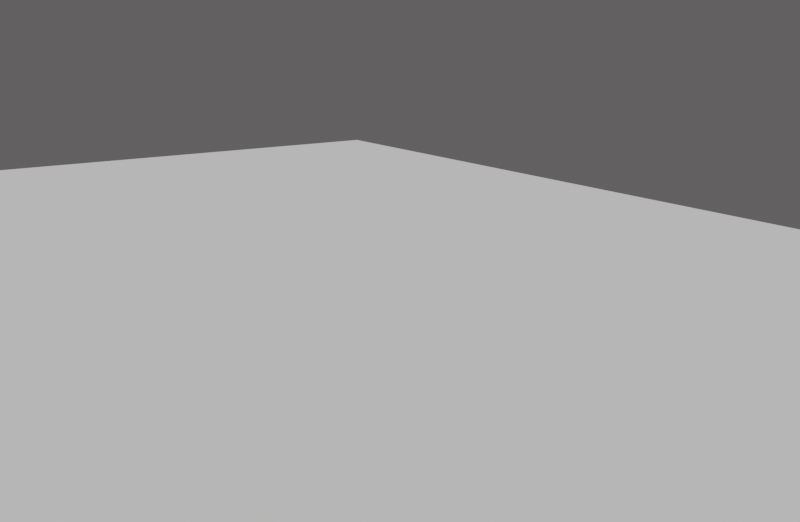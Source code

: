 # Source: game.blend  (saved by Blender 2.80.40; exported with 4.5.12 LTS)
import bpy
from mathutils import Matrix  # noqa: F401  (used for matrix-valued properties, if any)

bpy.ops.wm.read_factory_settings(use_empty=True)
scene = bpy.context.scene
scene.name = 'Scene'

# ---- collections
col_asgard = bpy.data.collections.new('Asgard'); scene.collection.children.link(col_asgard)
col_collection = bpy.data.collections.new('Collection'); scene.collection.children.link(col_collection)
col_collection.hide_render = True

# ---- materials (node trees are filled in below, after node groups)
mat_matfloor = bpy.data.materials.new('matFloor')
mat_matfloor.use_transparent_shadow = False
mat_matfloor.roughness = 0.25
mat_matplayerplaceholder = bpy.data.materials.new('matPlayerPlaceholder')
mat_matplayerplaceholder.use_transparent_shadow = False
mat_matplayerplaceholder.roughness = 0.25

# ---- material node trees
mat_matfloor.use_nodes = True; mat_matfloor.node_tree.nodes.clear()
_N = mat_matfloor.node_tree.nodes; _L = mat_matfloor.node_tree.links
n0 = _N.new('ShaderNodeOutputMaterial'); n0.name = 'Material Output'; n0.location = (300, 300)
n1 = _N.new('ShaderNodeTexCoord'); n1.name = 'Texture Coordinate'; n1.location = (-470, 171)
n2 = _N.new('ShaderNodeBsdfDiffuse'); n2.name = 'Diffuse BSDF'; n2.location = (36, 259)
n3 = _N.new('ShaderNodeTexChecker'); n3.name = 'Checker Texture'; n3.location = (-237, 237)
n3.inputs[1].default_value = (0.01301, 0.01557, 0.01675, 1.0)
n3.inputs[2].default_value = (0.0683, 0.08506, 0.09291, 1.0)
n3.inputs[3].default_value = 25.0
n4 = _N.new('ShaderNodeTexBrick'); n4.name = 'Brick Texture'; n4.location = (-66, 101)
n4.inputs[1].default_value = (0.01301, 0.01557, 0.01675, 1.0)
n4.inputs[2].default_value = (0.0725, 0.0904, 0.09878, 1.0)
n4.inputs[3].default_value = (0.2146, 0.2146, 0.2146, 1.0)
n4.inputs[4].default_value = 18.0
n4.inputs[5].default_value = 0.0125
n4.inputs[6].default_value = 0.7
_L.new(n1.outputs[2], n4.inputs[0])
_L.new(n2.outputs[0], n0.inputs[0])
_L.new(n1.outputs[2], n3.inputs[0])
_L.new(n3.outputs[0], n2.inputs[0])
n0.is_active_output = True
mat_matplayerplaceholder.use_nodes = True; mat_matplayerplaceholder.node_tree.nodes.clear()
_N = mat_matplayerplaceholder.node_tree.nodes; _L = mat_matplayerplaceholder.node_tree.links
n0 = _N.new('ShaderNodeOutputMaterial'); n0.name = 'Material Output'; n0.location = (300, 300)
n1 = _N.new('ShaderNodeBsdfPrincipled'); n1.name = 'Principled BSDF'; n1.location = (10, 300)
n1.distribution = 'GGX'
n1.subsurface_method = 'BURLEY'
n1.inputs[3].default_value = 1.45
n2 = _N.new('ShaderNodeTexVoronoi'); n2.name = 'Voronoi Texture'; n2.location = (-277, 244)
n2.distance = 'MINKOWSKI'
n2.inputs[2].default_value = 1.8
n3 = _N.new('ShaderNodeTexVoronoi'); n3.name = 'Voronoi Texture.001'; n3.location = (0, 0)
n3.distance = 'MINKOWSKI'
n3.feature = 'F2'
n3.inputs[2].default_value = 1.8
n4 = _N.new('ShaderNodeMath'); n4.name = 'Math'; n4.location = (0, 0)
n4.operation = 'SUBTRACT'
_L.new(n1.outputs[0], n0.inputs[0])
_L.new(n4.outputs[0], n1.inputs[0])
_L.new(n2.outputs[0], n4.inputs[1])
_L.new(n3.outputs[0], n4.inputs[0])
n0.is_active_output = True

# ---- world
world_world = bpy.data.worlds.new('World'); scene.world = world_world
world_world.use_nodes = True; world_world.node_tree.nodes.clear()
_N = world_world.node_tree.nodes; _L = world_world.node_tree.links
n0 = _N.new('ShaderNodeOutputWorld'); n0.name = 'World Output'; n0.location = (300, 300)
n1 = _N.new('ShaderNodeBackground'); n1.name = 'Background'; n1.location = (10, 300)
n1.inputs[0].default_value = (0.0985, 0.0947, 0.0947, 1.0)
_L.new(n1.outputs[0], n0.inputs[0])
n0.is_active_output = True
world_world.color = (0.05088, 0.05088, 0.05088)
world_world.use_sun_shadow = False
world_world.sun_shadow_jitter_overblur = 0.0

# ---- cameras
cam_camera = bpy.data.cameras.new('Camera')
cam_camera.clip_end = 149.7
cam_camera.ortho_scale = 7.314
cam_camera.dof.focus_distance = 0.0
cam_camera.dof.aperture_fstop = 128.0

# ---- lights
light_point = bpy.data.lights.new('Point', 'POINT')
light_point.transmission_factor = 0.0
light_point.use_custom_distance = True
light_point.cutoff_distance = 1.0
light_point.energy = 1e+04
light_point.shadow_buffer_clip_start = 0.5
light_point.shadow_soft_size = 0.5
light_point.shadow_maximum_resolution = 0.006
light_point.use_absolute_resolution = True
light_point_001 = bpy.data.lights.new('Point.001', 'POINT')
light_point_001.transmission_factor = 0.0
light_point_001.use_custom_distance = True
light_point_001.cutoff_distance = 1.0
light_point_001.energy = 1e+04
light_point_001.shadow_buffer_clip_start = 0.5
light_point_001.shadow_soft_size = 0.5
light_point_001.shadow_maximum_resolution = 0.006
light_point_001.use_absolute_resolution = True
light_light = bpy.data.lights.new('Light', 'SUN')
light_light.transmission_factor = 0.0
light_light.cutoff_distance = 30.0
light_light.angle = 0.3562
light_light.energy = 2.08
light_light.shadow_buffer_clip_start = 1.001
light_light.shadow_soft_size = 0.18
light_light.shadow_cascade_max_distance = 1000.0

# ---- meshes
me_plane = bpy.data.meshes.new('Plane')
me_plane.from_pydata([(-1.0, -1.0, 0.0), (1.0, -1.0, 0.0), (-1.0, 1.0, 0.0), (1.0, 1.0, 0.0)], [], [(0, 1, 3, 2)])
_uv = me_plane.uv_layers.new(name='UVMap')
_uv.uv.foreach_set('vector', [0.0, 0.0, 1.0, 0.0, 1.0, 1.0, 0.0, 1.0])
me_plane.use_remesh_preserve_volume = False
me_plane.use_remesh_preserve_attributes = False
me_plane.use_mirror_vertex_groups = False
me_plane.update()
me_plane_001 = bpy.data.meshes.new('Plane.001')
me_plane_001.from_pydata([(-1.0, -1.0, 0.0), (1.0, -1.0, 0.0), (-1.0, 1.0, 0.0), (1.0, 1.0, 0.0)], [], [(0, 1, 3, 2)])
_uv = me_plane_001.uv_layers.new(name='UVMap')
_uv.uv.foreach_set('vector', [0.0, 0.0, 1.0, 0.0, 1.0, 1.0, 0.0, 1.0])
me_plane_001.materials.append(mat_matfloor)
me_plane_001.use_remesh_preserve_volume = False
me_plane_001.use_remesh_preserve_attributes = False
me_plane_001.use_mirror_vertex_groups = False
me_plane_001.update()
me_cylinder = bpy.data.meshes.new('Cylinder')
me_cylinder.from_pydata([(0.0, 1.0, -1.0), (0.0, 1.0, 1.0), (0.1951, 0.9808, -1.0), (0.1951, 0.9808, 1.0), (0.3827, 0.9239, -1.0), (0.3827, 0.9239, 1.0), (0.5556, 0.8315, -1.0), (0.5556, 0.8315, 1.0), (0.7071, 0.7071, -1.0), (0.7071, 0.7071, 1.0), (0.8315, 0.5556, -1.0), (0.8315, 0.5556, 1.0), (0.9239, 0.3827, -1.0), (0.9239, 0.3827, 1.0), (0.9808, 0.1951, -1.0), (0.9808, 0.1951, 1.0), (1.0, 7.55e-08, -1.0), (1.0, 7.55e-08, 1.0), (0.9808, -0.1951, -1.0), (0.9808, -0.1951, 1.0), (0.9239, -0.3827, -1.0), (0.9239, -0.3827, 1.0), (0.8315, -0.5556, -1.0), (0.8315, -0.5556, 1.0), (0.7071, -0.7071, -1.0), (0.7071, -0.7071, 1.0), (0.5556, -0.8315, -1.0), (0.5556, -0.8315, 1.0), (0.3827, -0.9239, -1.0), (0.3827, -0.9239, 1.0), (0.1951, -0.9808, -1.0), (0.1951, -0.9808, 1.0), (-3.258e-07, -1.0, -1.0), (-3.258e-07, -1.0, 1.0), (-0.1951, -0.9808, -1.0), (-0.1951, -0.9808, 1.0), (-0.3827, -0.9239, -1.0), (-0.3827, -0.9239, 1.0), (-0.5556, -0.8315, -1.0), (-0.5556, -0.8315, 1.0), (-0.7071, -0.7071, -1.0), (-0.7071, -0.7071, 1.0), (-0.8315, -0.5556, -1.0), (-0.8315, -0.5556, 1.0), (-0.9239, -0.3827, -1.0), (-0.9239, -0.3827, 1.0), (-0.9808, -0.1951, -1.0), (-0.9808, -0.1951, 1.0), (-1.0, 9.656e-07, -1.0), (-1.0, 9.656e-07, 1.0), (-0.9808, 0.1951, -1.0), (-0.9808, 0.1951, 1.0), (-0.9239, 0.3827, -1.0), (-0.9239, 0.3827, 1.0), (-0.8315, 0.5556, -1.0), (-0.8315, 0.5556, 1.0), (-0.7071, 0.7071, -1.0), (-0.7071, 0.7071, 1.0), (-0.5556, 0.8315, -1.0), (-0.5556, 0.8315, 1.0), (-0.3827, 0.9239, -1.0), (-0.3827, 0.9239, 1.0), (-0.1951, 0.9808, -1.0), (-0.1951, 0.9808, 1.0)], [], [(0, 1, 3, 2), (2, 3, 5, 4), (4, 5, 7, 6), (6, 7, 9, 8), (8, 9, 11, 10), (10, 11, 13, 12), (12, 13, 15, 14), (14, 15, 17, 16), (16, 17, 19, 18), (18, 19, 21, 20), (20, 21, 23, 22), (22, 23, 25, 24), (24, 25, 27, 26), (26, 27, 29, 28), (28, 29, 31, 30), (30, 31, 33, 32), (32, 33, 35, 34), (34, 35, 37, 36), (36, 37, 39, 38), (38, 39, 41, 40), (40, 41, 43, 42), (42, 43, 45, 44), (44, 45, 47, 46), (46, 47, 49, 48), (48, 49, 51, 50), (50, 51, 53, 52), (52, 53, 55, 54), (54, 55, 57, 56), (56, 57, 59, 58), (58, 59, 61, 60), (3, 1, 63, 61, 59, 57, 55, 53, 51, 49, 47, 45, 43, 41, 39, 37, 35, 33, 31, 29, 27, 25, 23, 21, 19, 17, 15, 13, 11, 9, 7, 5), (60, 61, 63, 62), (62, 63, 1, 0), (0, 2, 4, 6, 8, 10, 12, 14, 16, 18, 20, 22, 24, 26, 28, 30, 32, 34, 36, 38, 40, 42, 44, 46, 48, 50, 52, 54, 56, 58, 60, 62)])
me_cylinder.polygons.foreach_set('use_smooth', [True] * 34)
_uv = me_cylinder.uv_layers.new(name='UVMap')
_uv.uv.foreach_set('vector', [1.0, 0.5, 1.0, 1.0, 0.9688, 1.0, 0.9688, 0.5, 0.9688, 0.5, 0.9688, 1.0, 0.9375, 1.0, 0.9375, 0.5, 0.9375, 0.5, 0.9375, 1.0, 0.9062, 1.0, 0.9062, 0.5, 0.9062, 0.5, 0.9062, 1.0, 0.875, 1.0, 0.875, 0.5, 0.875, 0.5, 0.875, 1.0, 0.8438, 1.0, 0.8438, 0.5, 0.8438, 0.5, 0.8438, 1.0, 0.8125, 1.0, 0.8125, 0.5, 0.8125, 0.5, 0.8125, 1.0, 0.7812, 1.0, 0.7812, 0.5, 0.7812, 0.5, 0.7812, 1.0, 0.75, 1.0, 0.75, 0.5, 0.75, 0.5, 0.75, 1.0, 0.7188, 1.0, 0.7188, 0.5, 0.7188, 0.5, 0.7188, 1.0, 0.6875, 1.0, 0.6875, 0.5, 0.6875, 0.5, 0.6875, 1.0, 0.6562, 1.0, 0.6562, 0.5, 0.6562, 0.5, 0.6562, 1.0, 0.625, 1.0, 0.625, 0.5, 0.625, 0.5, 0.625, 1.0, 0.5938, 1.0, 0.5938, 0.5, 0.5938, 0.5, 0.5938, 1.0, 0.5625, 1.0, 0.5625, 0.5, 0.5625, 0.5, 0.5625, 1.0, 0.5312, 1.0, 0.5312, 0.5, 0.5312, 0.5, 0.5312, 1.0, 0.5, 1.0, 0.5, 0.5, 0.5, 0.5, 0.5, 1.0, 0.4688, 1.0, 0.4688, 0.5, 0.4688, 0.5, 0.4688, 1.0, 0.4375, 1.0, 0.4375, 0.5, 0.4375, 0.5, 0.4375, 1.0, 0.4062, 1.0, 0.4062, 0.5, 0.4062, 0.5, 0.4062, 1.0, 0.375, 1.0, 0.375, 0.5, 0.375, 0.5, 0.375, 1.0, 0.3438, 1.0, 0.3438, 0.5, 0.3438, 0.5, 0.3438, 1.0, 0.3125, 1.0, 0.3125, 0.5, 0.3125, 0.5, 0.3125, 1.0, 0.2812, 1.0, 0.2812, 0.5, 0.2812, 0.5, 0.2812, 1.0, 0.25, 1.0, 0.25, 0.5, 0.25, 0.5, 0.25, 1.0, 0.2188, 1.0, 0.2188, 0.5, 0.2188, 0.5, 0.2188, 1.0, 0.1875, 1.0, 0.1875, 0.5, 0.1875, 0.5, 0.1875, 1.0, 0.1562, 1.0, 0.1562, 0.5, 0.1562, 0.5, 0.1562, 1.0, 0.125, 1.0, 0.125, 0.5, 0.125, 0.5, 0.125, 1.0, 0.09375, 1.0, 0.09375, 0.5, 0.09375, 0.5, 0.09375, 1.0, 0.0625, 1.0, 0.0625, 0.5, 0.2968, 0.4854, 0.25, 0.49, 0.2032, 0.4854, 0.1582, 0.4717, 0.1167, 0.4496, 0.08029, 0.4197, 0.05045, 0.3833, 0.02827, 0.3418, 0.01461, 0.2968, 0.01, 0.25, 0.01461, 0.2032, 0.02827, 0.1582, 0.05045, 0.1167, 0.08029, 0.08029, 0.1167, 0.05045, 0.1582, 0.02827, 0.2032, 0.01461, 0.25, 0.01, 0.2968, 0.01461, 0.3418, 0.02827, 0.3833, 0.05045, 0.4197, 0.08029, 0.4496, 0.1167, 0.4717, 0.1582, 0.4854, 0.2032, 0.49, 0.25, 0.4854, 0.2968, 0.4717, 0.3418, 0.4496, 0.3833, 0.4197, 0.4197, 0.3833, 0.4496, 0.3418, 0.4717, 0.0625, 0.5, 0.0625, 1.0, 0.03125, 1.0, 0.03125, 0.5, 0.03125, 0.5, 0.03125, 1.0, 0.0, 1.0, 0.0, 0.5, 0.75, 0.49, 0.7968, 0.4854, 0.8418, 0.4717, 0.8833, 0.4496, 0.9197, 0.4197, 0.9496, 0.3833, 0.9717, 0.3418, 0.9854, 0.2968, 0.99, 0.25, 0.9854, 0.2032, 0.9717, 0.1582, 0.9496, 0.1167, 0.9197, 0.08029, 0.8833, 0.05045, 0.8418, 0.02827, 0.7968, 0.01461, 0.75, 0.01, 0.7032, 0.01461, 0.6582, 0.02827, 0.6167, 0.05045, 0.5803, 0.08029, 0.5504, 0.1167, 0.5283, 0.1582, 0.5146, 0.2032, 0.51, 0.25, 0.5146, 0.2968, 0.5283, 0.3418, 0.5504, 0.3833, 0.5803, 0.4197, 0.6167, 0.4496, 0.6582, 0.4717, 0.7032, 0.4854])
me_cylinder.materials.append(mat_matplayerplaceholder)
me_cylinder.use_remesh_preserve_volume = False
me_cylinder.use_remesh_preserve_attributes = False
me_cylinder.use_mirror_vertex_groups = False
me_cylinder.update()

# ---- objects
ob_electronlight_0 = bpy.data.objects.new('electronLight_0', light_point)
ob_plane = bpy.data.objects.new('Plane', me_plane)
ob_electron = bpy.data.objects.new('Electron', None)
ob_electronlight__1 = bpy.data.objects.new('electronLight_-1', light_point_001)
ob_player = bpy.data.objects.new('Player', None)
ob_light = bpy.data.objects.new('Light', light_light)
ob_camera = bpy.data.objects.new('Camera', cam_camera)
ob_floor = bpy.data.objects.new('floor', me_plane_001)
ob_playerplaceholder = bpy.data.objects.new('playerPlaceholder', me_cylinder)

# ---- transforms, parenting, visibility, modifiers, constraints
ob_electronlight_0.parent = ob_electron
ob_electronlight_0.matrix_parent_inverse = Matrix(((1.0, -0.0, 0.0, -0.0), (-0.0, 1.0, -0.0, 0.0), (0.0, -0.0, 1.0, -1.0), (-0.0, 0.0, -0.0, 1.0)))
ob_electronlight_0.location = (0.0, 0.0, 1.0)
ob_electronlight_0.hide_render = True
ob_electronlight_0.lineart.crease_threshold = 0.0
ob_plane.location = (0.0, 0.0, 0.0)
ob_plane.scale = (25.0, 25.0, 25.0)
ob_plane.lineart.crease_threshold = 0.0
ob_electron.location = (0.0, 0.0, 0.25)
ob_electron.empty_display_type = 'ARROWS'
ob_electron.hide_render = True
ob_electron.lineart.crease_threshold = 0.0
ob_electronlight__1.parent = ob_player
ob_electronlight__1.matrix_parent_inverse = Matrix(((1.0, -0.0, 0.0, -0.0), (-0.0, 1.0, -0.0, 0.0), (0.0, -0.0, 1.0, -0.25), (-0.0, 0.0, -0.0, 1.0)))
ob_electronlight__1.location = (0.0, 0.0, 0.25)
ob_electronlight__1.hide_render = True
ob_electronlight__1.lineart.crease_threshold = 0.0
ob_player.location = (0.0, 0.0, 0.25)
ob_player.empty_display_type = 'ARROWS'
ob_player.hide_render = True
ob_player.lineart.crease_threshold = 0.0
ob_light.location = (-0.0156, 0.01777, 48.53)
ob_light.lock_rotations_4d = False
ob_light.empty_display_type = 'ARROWS'
ob_light.color = (0.0, 0.0, 0.0, 0.0)
ob_light.hide_render = True
ob_light.lineart.crease_threshold = 0.0
ob_camera.location = (31.4, -9.771, 8.54)
ob_camera.rotation_euler = (1.334, 0.0007903, 0.9794)
ob_camera.lock_rotations_4d = False
ob_camera.empty_display_type = 'ARROWS'
ob_camera.color = (0.0, 0.0, 0.0, 0.0)
ob_camera.display_type = 'WIRE'
ob_camera.lineart.crease_threshold = 0.0
ob_floor.location = (0.0, 0.0, 0.0)
ob_floor.scale = (35.0, 35.0, 35.0)
ob_floor.hide_render = True
ob_floor.lineart.crease_threshold = 0.0
ob_playerplaceholder.location = (0.0, 0.0, 1.908)
ob_playerplaceholder.scale = (1.0, 1.0, 1.659)
ob_playerplaceholder.hide_render = True
ob_playerplaceholder.lineart.crease_threshold = 0.0

# ---- collection membership
col_asgard.objects.link(ob_electronlight_0)
col_asgard.objects.link(ob_plane)
col_asgard.objects.link(ob_electron)
col_asgard.objects.link(ob_electronlight__1)
col_asgard.objects.link(ob_player)
col_collection.objects.link(ob_light)
col_collection.objects.link(ob_camera)
col_collection.objects.link(ob_floor)
col_collection.objects.link(ob_playerplaceholder)

# ---- scene / render settings (as saved in the file)
scene.camera = ob_camera
scene.frame_start = 1; scene.frame_end = 250; scene.frame_set(1)
scene.render.engine = 'BLENDER_EEVEE_NEXT'
scene.render.resolution_x = 1960
scene.render.resolution_y = 1280
scene.render.motion_blur_shutter = 1.0
scene.cycles.use_denoising = False
scene.cycles.samples = 128
scene.cycles.sampling_pattern = 'TABULATED_SOBOL'
scene.cycles.use_adaptive_sampling = False
scene.cycles.use_light_tree = False
scene.view_settings.view_transform = 'Filmic'
bpy.context.view_layer.update()

# ---- added for rendering (the .blend has no usable light): sun
light_auto_sun = bpy.data.lights.new('AutoSun', 'SUN')
light_auto_sun.energy = 3.0
light_auto_sun.angle = 0.0523599
ob_auto_sun = bpy.data.objects.new('AutoSun', light_auto_sun)
scene.collection.objects.link(ob_auto_sun)
ob_auto_sun.rotation_euler = (0.872665, 0.174533, 0.523599)
bpy.context.view_layer.update()
